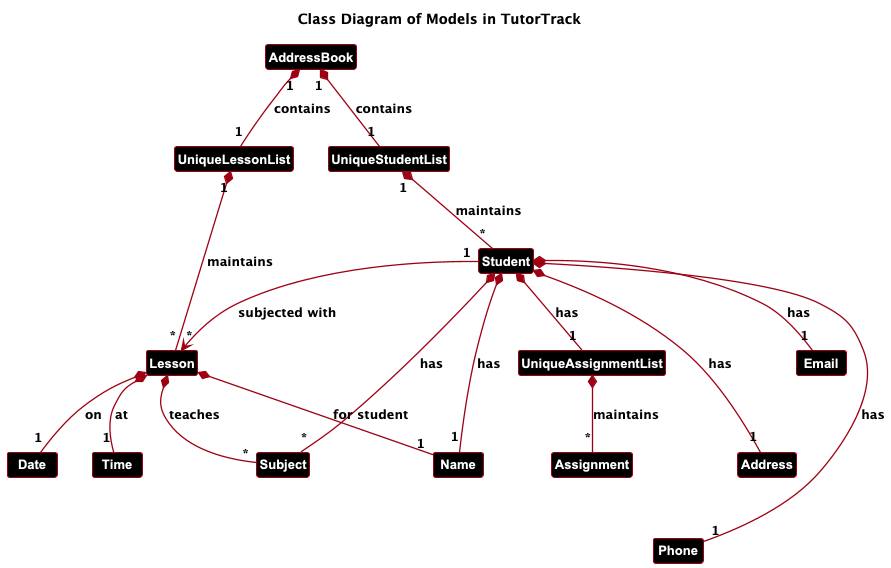

The diagram above was rendered by PlantUML. Its source (embedded in the PNG):
@startuml
!include style.puml

skinparam {
    classFontSize 13
    classFontStyle bold
    arrowThickness 1.3
    arrowColor #444444
    classBackgroundColor #000000
    classBorderColor MODEL_COLOR
    classArrowColor MODEL_COLOR
}

title "Class Diagram of Models in TutorTrack"

class AddressBook {
  - students: UniqueStudentList
  - subjects: UniqueLessonList
}

class UniqueStudentList {
  - internalList: List<Student>
  + add(Student)
  + remove(Student)
}

class UniqueLessonList {
  - internalList: List<Lesson>
  + add(Subject)
  + remove(Subject)
}

class UniqueAssignmentList {
  - internalList: List<Assignment>
  + add(Assignment)
  + remove(Assignment)
}

class Student {
  - name: Name
  - phone: Phone
  - email: Email
  - address: Address
  - subjects: Set<Subject>
  + addSubject(Subject)
  + removeSubject(Subject)
}

class Lesson {
  - studentName: Name
  - subjects: Set<Subject>
  - date: Date
  - time: Time
}

class Name {
  - fullName: String
}
class Phone {
  - value: String
}
class Email {
  - value: String
}
class Address {
  - value: String
}
class Subject {
  - value: String
}
class Date {
  - value: LocalDate
}
class Time {
  - value: LocalTime
}
class Assignment {
  - assignmentName: Name
  - dueDate: Date
  - isComplete: boolean
}

' Composition Relationships
AddressBook "1" *-- "1" UniqueStudentList : contains
AddressBook "1" *-- "1" UniqueLessonList : contains

UniqueStudentList "1" *-- "*" Student : maintains
UniqueLessonList "1" *-- "*" Lesson : maintains

' Student Components
Student *-- "1" Name : has
Student *-- "1" Phone : has
Student *-- "1" Email : has
Student *-- "1" Address : has
Student *-- "*" Subject : has
Student *-- "1" UniqueAssignmentList : has

' Subject Association
Student "1" --> "*" Lesson : subjected with

' Lesson Components
Lesson *-- "1" Name : for student
Lesson *-- "*" Subject : teaches
Lesson *-- "1" Date : on
Lesson *-- "1" Time : at

' Assignment Components
UniqueAssignmentList *-- "*" Assignment : maintains

' Layout improvements
UniqueLessonList -[hidden]right- UniqueStudentList
Name -[hidden]down- Phone
Email -[hidden]down- Address
@enduml